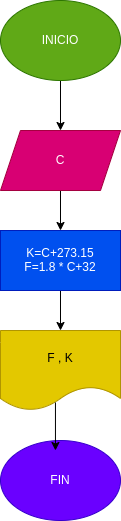

The diagram above was exported from draw.io. Its source (the exported page's mxGraphModel, read from the mxfile embedded in the PNG):
<mxGraphModel dx="650" dy="472" grid="1" gridSize="10" guides="1" tooltips="1" connect="1" arrows="1" fold="1" page="1" pageScale="1" pageWidth="827" pageHeight="1169" math="0" shadow="0">
  <root>
    <mxCell id="0" />
    <mxCell id="1" parent="0" />
    <mxCell id="3" style="edgeStyle=none;html=1;exitX=0.5;exitY=1;exitDx=0;exitDy=0;" edge="1" parent="1" source="2" target="4">
      <mxGeometry relative="1" as="geometry">
        <mxPoint x="320" y="140" as="targetPoint" />
      </mxGeometry>
    </mxCell>
    <mxCell id="2" value="INICIO" style="ellipse;whiteSpace=wrap;html=1;fillColor=#60a917;fontColor=#ffffff;strokeColor=#2D7600;" vertex="1" parent="1">
      <mxGeometry x="260" y="10" width="120" height="80" as="geometry" />
    </mxCell>
    <mxCell id="6" style="edgeStyle=none;html=1;exitX=0.5;exitY=1;exitDx=0;exitDy=0;entryX=0.5;entryY=0;entryDx=0;entryDy=0;" edge="1" parent="1" source="4" target="5">
      <mxGeometry relative="1" as="geometry" />
    </mxCell>
    <mxCell id="4" value="C" style="shape=parallelogram;perimeter=parallelogramPerimeter;whiteSpace=wrap;html=1;fixedSize=1;fillColor=#d80073;fontColor=#ffffff;strokeColor=#A50040;" vertex="1" parent="1">
      <mxGeometry x="260" y="140" width="120" height="60" as="geometry" />
    </mxCell>
    <mxCell id="8" style="edgeStyle=none;html=1;exitX=0.5;exitY=1;exitDx=0;exitDy=0;" edge="1" parent="1" source="5" target="7">
      <mxGeometry relative="1" as="geometry" />
    </mxCell>
    <mxCell id="5" value="K=C+273.15&lt;br&gt;F=1.8 * C+32" style="rounded=0;whiteSpace=wrap;html=1;fillColor=#0050ef;fontColor=#ffffff;strokeColor=#001DBC;" vertex="1" parent="1">
      <mxGeometry x="260" y="240" width="120" height="60" as="geometry" />
    </mxCell>
    <mxCell id="7" value="F , K" style="shape=document;whiteSpace=wrap;html=1;boundedLbl=1;fillColor=#e3c800;fontColor=#000000;strokeColor=#B09500;" vertex="1" parent="1">
      <mxGeometry x="260" y="340" width="120" height="80" as="geometry" />
    </mxCell>
    <mxCell id="10" value="FIN" style="ellipse;whiteSpace=wrap;html=1;fillColor=#6a00ff;fontColor=#ffffff;strokeColor=#3700CC;" vertex="1" parent="1">
      <mxGeometry x="260" y="450" width="120" height="80" as="geometry" />
    </mxCell>
    <mxCell id="11" value="" style="endArrow=classic;html=1;exitX=0.458;exitY=0.9;exitDx=0;exitDy=0;exitPerimeter=0;entryX=0.458;entryY=0.125;entryDx=0;entryDy=0;entryPerimeter=0;" edge="1" parent="1" source="7" target="10">
      <mxGeometry width="50" height="50" relative="1" as="geometry">
        <mxPoint x="310" y="480" as="sourcePoint" />
        <mxPoint x="360" y="430" as="targetPoint" />
      </mxGeometry>
    </mxCell>
  </root>
</mxGraphModel>